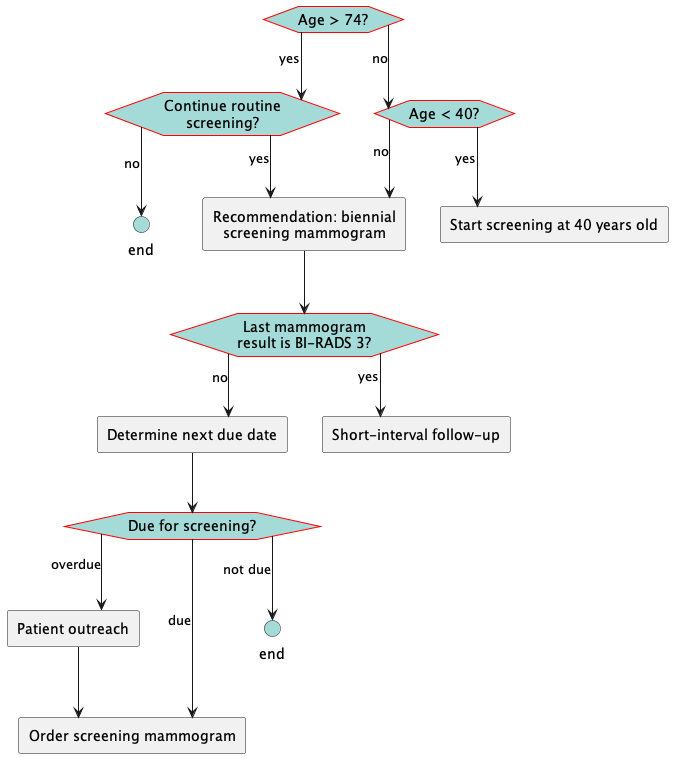

The diagram above was rendered by PlantUML. Its source (embedded in the PNG):
@startuml
hide stereotype
skinparam linetype ortho
<style>
hexagon {
    MaximumWidth: 150 
    BackGroundColor: A4DBD8 
    LineThickness: 1 
    LineColor: red 
    HorizontalAlignment: center
}
rectangle {
    MaximumWidth: 250 
    HorizontalAlignment: center
}
.end {
    BackGroundColor: #A4DBD8
}
</style>
hexagon "Age > 74?" as eve_AgeOver74 [[#eve-AgeOver74]]
hexagon "Continue routine screening?" as eve_continuescreening [[#eve-continuescreening]]
hexagon "Age < 40?" as eve_AgeUnder40 [[#eve-AgeUnder40]]
rectangle "Recommendation: biennial screening mammogram" as act_uspstfavgrecs [[#act-uspstfavgrecs]]
hexagon "Last mammogram result is BI-RADS 3?" as eve_birads3 [[#eve-birads3]]
rectangle "Determine next due date" as act_duedate [[#act-duedate]]
hexagon "Due for screening?" as eve_due [[#eve-due]]
rectangle "Patient outreach" as act_overdue [[#act-overdue]]
circle "end" as end_noscreen <<end>>
rectangle "Start screening at 40 years old" as act_startdate [[#act-startdate]]
rectangle "Short-interval follow-up" as act_birads3duedate [[#act-birads3duedate]]
rectangle "Order screening mammogram" as act_orderscreening [[#act-orderscreening]]
circle "end" as end_notdue <<end>>
eve_AgeOver74-->eve_continuescreening: yes
eve_continuescreening-->end_noscreen: no
eve_continuescreening-->act_uspstfavgrecs: yes
eve_AgeOver74-->eve_AgeUnder40: no
eve_AgeUnder40-->act_startdate: yes
eve_AgeUnder40-->act_uspstfavgrecs: no
act_uspstfavgrecs-->eve_birads3
eve_birads3-->act_birads3duedate: yes
eve_birads3-->act_duedate: no
act_duedate-->eve_due
eve_due-->act_overdue: overdue
act_overdue-->act_orderscreening
eve_due-->act_orderscreening: due
eve_due-->end_notdue: not due
@enduml